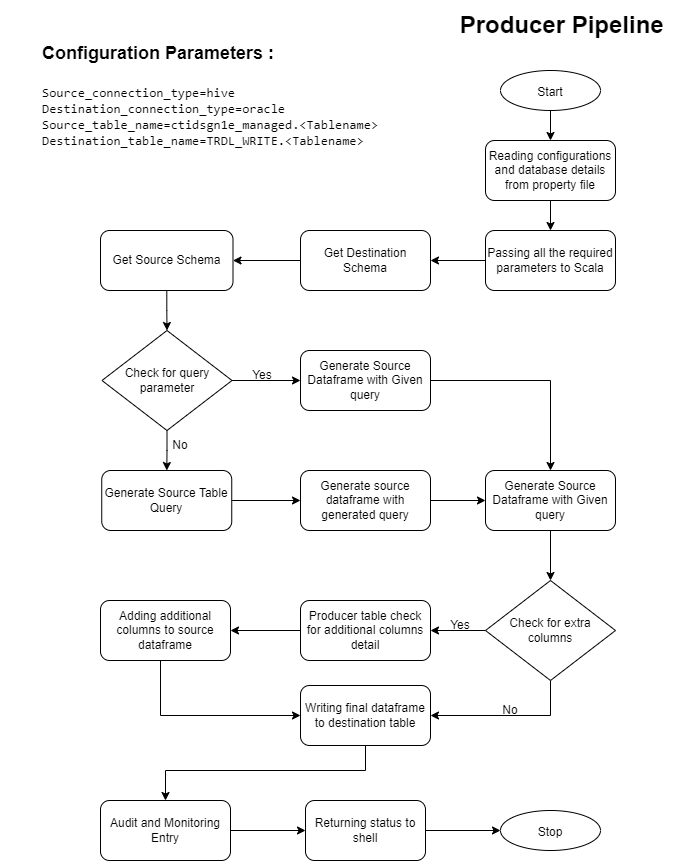

The diagram above was exported from draw.io. Its source (the exported page's mxGraphModel, read from the mxfile embedded in the PNG):
<mxGraphModel dx="1730" dy="484" grid="1" gridSize="10" guides="1" tooltips="1" connect="1" arrows="1" fold="1" page="1" pageScale="1" pageWidth="850" pageHeight="1100" math="0" shadow="0">
  <root>
    <mxCell id="0" />
    <mxCell id="1" parent="0" />
    <mxCell id="B6GhNSEoY4Vyn9LaJW2c-1" value="&lt;font style=&quot;font-size: 24px;&quot;&gt;&lt;b&gt;Producer Pipeline&amp;nbsp;&lt;/b&gt;&lt;/font&gt;" style="text;html=1;strokeColor=none;fillColor=none;align=center;verticalAlign=middle;whiteSpace=wrap;rounded=0;" vertex="1" parent="1">
      <mxGeometry x="390" y="40" width="250" height="30" as="geometry" />
    </mxCell>
    <mxCell id="B6GhNSEoY4Vyn9LaJW2c-2" value="&lt;p style=&quot;line-height: 100%;&quot;&gt;&lt;/p&gt;&lt;blockquote style=&quot;line-height: 50%;&quot;&gt;&lt;font style=&quot;font-size: 18px;&quot;&gt;Configuration Parameters :&amp;nbsp;&lt;br&gt;&lt;/font&gt;&lt;pre style=&quot;line-height: 50%;&quot;&gt;&lt;font size=&quot;3&quot;&gt;&lt;font style=&quot;&quot;&gt;&lt;span style=&quot;font-weight: normal;&quot;&gt;Source_connection_type=hive&lt;br&gt;&lt;/span&gt;&lt;/font&gt;&lt;font style=&quot;&quot;&gt;&lt;span style=&quot;font-weight: normal;&quot;&gt;Destination_connection_type=oracle&lt;br&gt;&lt;/span&gt;&lt;/font&gt;&lt;font style=&quot;&quot;&gt;&lt;span style=&quot;font-weight: normal;&quot;&gt;Source_table_name=ctidsgn1e_managed.&amp;lt;Tablename&amp;gt;&lt;br&gt;&lt;/span&gt;&lt;/font&gt;&lt;font style=&quot;&quot;&gt;&lt;span style=&quot;font-weight: normal;&quot;&gt;Destination_table_name=TRDL_WRITE.&amp;lt;Tablename&amp;gt;&lt;/span&gt;&lt;/font&gt;&lt;/font&gt;&lt;/pre&gt;&lt;/blockquote&gt;&lt;p&gt;&lt;/p&gt;" style="text;html=1;strokeColor=none;fillColor=none;align=left;verticalAlign=middle;whiteSpace=wrap;rounded=0;fontSize=24;fontStyle=1" vertex="1" parent="1">
      <mxGeometry x="-50" y="30" width="440" height="190" as="geometry" />
    </mxCell>
    <mxCell id="B6GhNSEoY4Vyn9LaJW2c-8" value="" style="edgeStyle=orthogonalEdgeStyle;rounded=0;orthogonalLoop=1;jettySize=auto;html=1;fontSize=12;" edge="1" parent="1" source="B6GhNSEoY4Vyn9LaJW2c-4" target="B6GhNSEoY4Vyn9LaJW2c-7">
      <mxGeometry relative="1" as="geometry" />
    </mxCell>
    <mxCell id="B6GhNSEoY4Vyn9LaJW2c-4" value="&lt;font style=&quot;font-size: 12px;&quot;&gt;Start&lt;/font&gt;" style="ellipse;whiteSpace=wrap;html=1;fontSize=16;" vertex="1" parent="1">
      <mxGeometry x="450" y="100" width="100" height="40" as="geometry" />
    </mxCell>
    <mxCell id="B6GhNSEoY4Vyn9LaJW2c-10" value="" style="edgeStyle=orthogonalEdgeStyle;rounded=0;orthogonalLoop=1;jettySize=auto;html=1;fontSize=12;" edge="1" parent="1" source="B6GhNSEoY4Vyn9LaJW2c-7" target="B6GhNSEoY4Vyn9LaJW2c-9">
      <mxGeometry relative="1" as="geometry" />
    </mxCell>
    <mxCell id="B6GhNSEoY4Vyn9LaJW2c-7" value="Reading configurations and database details from property file" style="rounded=1;whiteSpace=wrap;html=1;fontSize=12;" vertex="1" parent="1">
      <mxGeometry x="435" y="170" width="130" height="60" as="geometry" />
    </mxCell>
    <mxCell id="B6GhNSEoY4Vyn9LaJW2c-25" value="" style="edgeStyle=orthogonalEdgeStyle;rounded=0;orthogonalLoop=1;jettySize=auto;html=1;fontSize=12;" edge="1" parent="1" source="B6GhNSEoY4Vyn9LaJW2c-9" target="B6GhNSEoY4Vyn9LaJW2c-13">
      <mxGeometry relative="1" as="geometry" />
    </mxCell>
    <mxCell id="B6GhNSEoY4Vyn9LaJW2c-9" value="Passing all the required parameters to Scala" style="rounded=1;whiteSpace=wrap;html=1;fontSize=12;" vertex="1" parent="1">
      <mxGeometry x="435" y="260" width="130" height="60" as="geometry" />
    </mxCell>
    <mxCell id="B6GhNSEoY4Vyn9LaJW2c-12" value="" style="edgeStyle=orthogonalEdgeStyle;rounded=0;orthogonalLoop=1;jettySize=auto;html=1;" edge="1" parent="1" source="B6GhNSEoY4Vyn9LaJW2c-13" target="B6GhNSEoY4Vyn9LaJW2c-15">
      <mxGeometry relative="1" as="geometry" />
    </mxCell>
    <mxCell id="B6GhNSEoY4Vyn9LaJW2c-13" value="Get Destination Schema" style="rounded=1;whiteSpace=wrap;html=1;" vertex="1" parent="1">
      <mxGeometry x="250" y="260" width="130" height="60" as="geometry" />
    </mxCell>
    <mxCell id="B6GhNSEoY4Vyn9LaJW2c-27" value="" style="edgeStyle=orthogonalEdgeStyle;rounded=0;orthogonalLoop=1;jettySize=auto;html=1;fontSize=12;" edge="1" parent="1" source="B6GhNSEoY4Vyn9LaJW2c-15" target="B6GhNSEoY4Vyn9LaJW2c-26">
      <mxGeometry relative="1" as="geometry" />
    </mxCell>
    <mxCell id="B6GhNSEoY4Vyn9LaJW2c-15" value="Get Source Schema" style="rounded=1;whiteSpace=wrap;html=1;" vertex="1" parent="1">
      <mxGeometry x="50" y="260" width="132.5" height="60" as="geometry" />
    </mxCell>
    <mxCell id="B6GhNSEoY4Vyn9LaJW2c-29" value="" style="edgeStyle=orthogonalEdgeStyle;rounded=0;orthogonalLoop=1;jettySize=auto;html=1;fontSize=12;" edge="1" parent="1" source="B6GhNSEoY4Vyn9LaJW2c-26" target="B6GhNSEoY4Vyn9LaJW2c-28">
      <mxGeometry relative="1" as="geometry" />
    </mxCell>
    <mxCell id="B6GhNSEoY4Vyn9LaJW2c-33" value="" style="edgeStyle=orthogonalEdgeStyle;rounded=0;orthogonalLoop=1;jettySize=auto;html=1;fontSize=12;" edge="1" parent="1" source="B6GhNSEoY4Vyn9LaJW2c-26" target="B6GhNSEoY4Vyn9LaJW2c-31">
      <mxGeometry relative="1" as="geometry" />
    </mxCell>
    <mxCell id="B6GhNSEoY4Vyn9LaJW2c-26" value="Check for query parameter" style="rhombus;whiteSpace=wrap;html=1;fontSize=12;" vertex="1" parent="1">
      <mxGeometry x="51.5" y="360" width="130" height="100" as="geometry" />
    </mxCell>
    <mxCell id="B6GhNSEoY4Vyn9LaJW2c-39" style="edgeStyle=orthogonalEdgeStyle;rounded=0;orthogonalLoop=1;jettySize=auto;html=1;entryX=0.5;entryY=0;entryDx=0;entryDy=0;fontSize=12;" edge="1" parent="1" source="B6GhNSEoY4Vyn9LaJW2c-28" target="B6GhNSEoY4Vyn9LaJW2c-37">
      <mxGeometry relative="1" as="geometry" />
    </mxCell>
    <mxCell id="B6GhNSEoY4Vyn9LaJW2c-28" value="Generate Source Dataframe with Given query" style="rounded=1;whiteSpace=wrap;html=1;fontSize=12;" vertex="1" parent="1">
      <mxGeometry x="250" y="380" width="130" height="60" as="geometry" />
    </mxCell>
    <mxCell id="B6GhNSEoY4Vyn9LaJW2c-30" value="Yes" style="text;html=1;strokeColor=none;fillColor=none;align=center;verticalAlign=middle;whiteSpace=wrap;rounded=0;fontSize=12;" vertex="1" parent="1">
      <mxGeometry x="181.5" y="390" width="60" height="30" as="geometry" />
    </mxCell>
    <mxCell id="B6GhNSEoY4Vyn9LaJW2c-36" value="" style="edgeStyle=orthogonalEdgeStyle;rounded=0;orthogonalLoop=1;jettySize=auto;html=1;fontSize=12;" edge="1" parent="1" source="B6GhNSEoY4Vyn9LaJW2c-31" target="B6GhNSEoY4Vyn9LaJW2c-35">
      <mxGeometry relative="1" as="geometry" />
    </mxCell>
    <mxCell id="B6GhNSEoY4Vyn9LaJW2c-31" value="Generate Source Table Query" style="rounded=1;whiteSpace=wrap;html=1;fontSize=12;" vertex="1" parent="1">
      <mxGeometry x="51.25" y="500" width="130" height="60" as="geometry" />
    </mxCell>
    <mxCell id="B6GhNSEoY4Vyn9LaJW2c-38" value="" style="edgeStyle=orthogonalEdgeStyle;rounded=0;orthogonalLoop=1;jettySize=auto;html=1;fontSize=12;" edge="1" parent="1" source="B6GhNSEoY4Vyn9LaJW2c-35" target="B6GhNSEoY4Vyn9LaJW2c-37">
      <mxGeometry relative="1" as="geometry" />
    </mxCell>
    <mxCell id="B6GhNSEoY4Vyn9LaJW2c-35" value="Generate source dataframe with generated query" style="rounded=1;whiteSpace=wrap;html=1;fontSize=12;" vertex="1" parent="1">
      <mxGeometry x="250" y="500" width="130" height="60" as="geometry" />
    </mxCell>
    <mxCell id="B6GhNSEoY4Vyn9LaJW2c-46" value="" style="edgeStyle=orthogonalEdgeStyle;rounded=0;orthogonalLoop=1;jettySize=auto;html=1;fontSize=12;" edge="1" parent="1" source="B6GhNSEoY4Vyn9LaJW2c-37" target="B6GhNSEoY4Vyn9LaJW2c-45">
      <mxGeometry relative="1" as="geometry" />
    </mxCell>
    <mxCell id="B6GhNSEoY4Vyn9LaJW2c-37" value="Generate Source Dataframe with Given query" style="rounded=1;whiteSpace=wrap;html=1;fontSize=12;" vertex="1" parent="1">
      <mxGeometry x="435" y="500" width="130" height="60" as="geometry" />
    </mxCell>
    <mxCell id="B6GhNSEoY4Vyn9LaJW2c-48" value="" style="edgeStyle=orthogonalEdgeStyle;rounded=0;orthogonalLoop=1;jettySize=auto;html=1;fontSize=12;" edge="1" parent="1" source="B6GhNSEoY4Vyn9LaJW2c-45" target="B6GhNSEoY4Vyn9LaJW2c-47">
      <mxGeometry relative="1" as="geometry" />
    </mxCell>
    <mxCell id="B6GhNSEoY4Vyn9LaJW2c-56" style="edgeStyle=orthogonalEdgeStyle;rounded=0;orthogonalLoop=1;jettySize=auto;html=1;fontSize=12;" edge="1" parent="1" source="B6GhNSEoY4Vyn9LaJW2c-45" target="B6GhNSEoY4Vyn9LaJW2c-52">
      <mxGeometry relative="1" as="geometry">
        <Array as="points">
          <mxPoint x="500" y="745" />
        </Array>
      </mxGeometry>
    </mxCell>
    <mxCell id="B6GhNSEoY4Vyn9LaJW2c-45" value="Check for extra columns" style="rhombus;whiteSpace=wrap;html=1;fontSize=12;" vertex="1" parent="1">
      <mxGeometry x="435" y="610" width="130" height="100" as="geometry" />
    </mxCell>
    <mxCell id="B6GhNSEoY4Vyn9LaJW2c-51" value="" style="edgeStyle=orthogonalEdgeStyle;rounded=0;orthogonalLoop=1;jettySize=auto;html=1;fontSize=12;" edge="1" parent="1" source="B6GhNSEoY4Vyn9LaJW2c-47" target="B6GhNSEoY4Vyn9LaJW2c-50">
      <mxGeometry relative="1" as="geometry" />
    </mxCell>
    <mxCell id="B6GhNSEoY4Vyn9LaJW2c-47" value="Producer table check for additional columns detail" style="rounded=1;whiteSpace=wrap;html=1;fontSize=12;" vertex="1" parent="1">
      <mxGeometry x="250" y="630" width="130" height="60" as="geometry" />
    </mxCell>
    <mxCell id="B6GhNSEoY4Vyn9LaJW2c-55" style="edgeStyle=orthogonalEdgeStyle;rounded=0;orthogonalLoop=1;jettySize=auto;html=1;entryX=0;entryY=0.5;entryDx=0;entryDy=0;fontSize=12;" edge="1" parent="1" source="B6GhNSEoY4Vyn9LaJW2c-50" target="B6GhNSEoY4Vyn9LaJW2c-52">
      <mxGeometry relative="1" as="geometry">
        <Array as="points">
          <mxPoint x="110" y="745" />
        </Array>
      </mxGeometry>
    </mxCell>
    <mxCell id="B6GhNSEoY4Vyn9LaJW2c-50" value="Adding additional columns to source dataframe" style="rounded=1;whiteSpace=wrap;html=1;fontSize=12;" vertex="1" parent="1">
      <mxGeometry x="50" y="630" width="130" height="60" as="geometry" />
    </mxCell>
    <mxCell id="B6GhNSEoY4Vyn9LaJW2c-65" style="edgeStyle=orthogonalEdgeStyle;rounded=0;orthogonalLoop=1;jettySize=auto;html=1;entryX=0.5;entryY=0;entryDx=0;entryDy=0;fontSize=12;" edge="1" parent="1" source="B6GhNSEoY4Vyn9LaJW2c-52" target="B6GhNSEoY4Vyn9LaJW2c-61">
      <mxGeometry relative="1" as="geometry">
        <Array as="points">
          <mxPoint x="315" y="800" />
          <mxPoint x="115" y="800" />
        </Array>
      </mxGeometry>
    </mxCell>
    <mxCell id="B6GhNSEoY4Vyn9LaJW2c-52" value="Writing final dataframe to destination table" style="rounded=1;whiteSpace=wrap;html=1;fontSize=12;" vertex="1" parent="1">
      <mxGeometry x="250" y="715" width="130" height="60" as="geometry" />
    </mxCell>
    <mxCell id="B6GhNSEoY4Vyn9LaJW2c-53" value="No" style="text;html=1;strokeColor=none;fillColor=none;align=center;verticalAlign=middle;whiteSpace=wrap;rounded=0;fontSize=12;" vertex="1" parent="1">
      <mxGeometry x="100" y="460" width="60" height="30" as="geometry" />
    </mxCell>
    <mxCell id="B6GhNSEoY4Vyn9LaJW2c-54" value="Yes" style="text;html=1;strokeColor=none;fillColor=none;align=center;verticalAlign=middle;whiteSpace=wrap;rounded=0;fontSize=12;" vertex="1" parent="1">
      <mxGeometry x="380" y="640" width="60" height="30" as="geometry" />
    </mxCell>
    <mxCell id="B6GhNSEoY4Vyn9LaJW2c-57" value="No" style="text;html=1;strokeColor=none;fillColor=none;align=center;verticalAlign=middle;whiteSpace=wrap;rounded=0;fontSize=12;" vertex="1" parent="1">
      <mxGeometry x="430" y="725" width="60" height="30" as="geometry" />
    </mxCell>
    <mxCell id="B6GhNSEoY4Vyn9LaJW2c-58" value="&lt;font style=&quot;font-size: 12px;&quot;&gt;Stop&lt;/font&gt;" style="ellipse;whiteSpace=wrap;html=1;fontSize=16;" vertex="1" parent="1">
      <mxGeometry x="450" y="840" width="100" height="40" as="geometry" />
    </mxCell>
    <mxCell id="B6GhNSEoY4Vyn9LaJW2c-63" value="" style="edgeStyle=orthogonalEdgeStyle;rounded=0;orthogonalLoop=1;jettySize=auto;html=1;fontSize=12;" edge="1" parent="1" source="B6GhNSEoY4Vyn9LaJW2c-61" target="B6GhNSEoY4Vyn9LaJW2c-62">
      <mxGeometry relative="1" as="geometry" />
    </mxCell>
    <mxCell id="B6GhNSEoY4Vyn9LaJW2c-61" value="Audit and Monitoring Entry" style="rounded=1;whiteSpace=wrap;html=1;fontSize=12;" vertex="1" parent="1">
      <mxGeometry x="50" y="830" width="130" height="60" as="geometry" />
    </mxCell>
    <mxCell id="B6GhNSEoY4Vyn9LaJW2c-64" value="" style="edgeStyle=orthogonalEdgeStyle;rounded=0;orthogonalLoop=1;jettySize=auto;html=1;fontSize=12;" edge="1" parent="1" source="B6GhNSEoY4Vyn9LaJW2c-62" target="B6GhNSEoY4Vyn9LaJW2c-58">
      <mxGeometry relative="1" as="geometry" />
    </mxCell>
    <mxCell id="B6GhNSEoY4Vyn9LaJW2c-62" value="Returning status to shell" style="whiteSpace=wrap;html=1;rounded=1;" vertex="1" parent="1">
      <mxGeometry x="255" y="830" width="120" height="60" as="geometry" />
    </mxCell>
  </root>
</mxGraphModel>